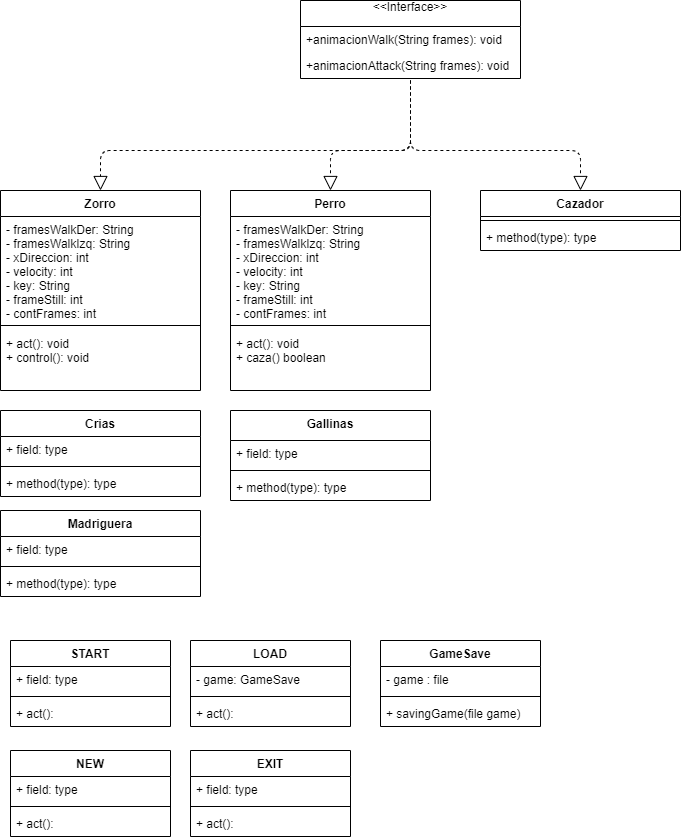

The diagram above was exported from draw.io. Its source (the exported page's mxGraphModel, read from the mxfile embedded in the PNG):
<mxGraphModel dx="828" dy="452" grid="1" gridSize="10" guides="1" tooltips="1" connect="1" arrows="1" fold="1" page="1" pageScale="1" pageWidth="850" pageHeight="1100" background="#ffffff" math="0" shadow="0">
  <root>
    <mxCell id="0" />
    <mxCell id="1" parent="0" />
    <mxCell id="Y02dfjkuMEHRkrUEF5Z7-1" value="Zorro" style="swimlane;fontStyle=1;align=center;verticalAlign=top;childLayout=stackLayout;horizontal=1;startSize=26;horizontalStack=0;resizeParent=1;resizeParentMax=0;resizeLast=0;collapsible=1;marginBottom=0;" parent="1" vertex="1">
      <mxGeometry x="40" y="200" width="200" height="200" as="geometry" />
    </mxCell>
    <mxCell id="Y02dfjkuMEHRkrUEF5Z7-2" value="- framesWalkDer: String&#10;- framesWalkIzq: String&#10;- xDireccion: int&#10;- velocity: int&#10;- key: String&#10;- frameStill: int&#10;- contFrames: int&#10;&#10;" style="text;strokeColor=none;fillColor=none;align=left;verticalAlign=top;spacingLeft=4;spacingRight=4;overflow=hidden;rotatable=0;points=[[0,0.5],[1,0.5]];portConstraint=eastwest;" parent="Y02dfjkuMEHRkrUEF5Z7-1" vertex="1">
      <mxGeometry y="26" width="200" height="104" as="geometry" />
    </mxCell>
    <mxCell id="Y02dfjkuMEHRkrUEF5Z7-3" value="" style="line;strokeWidth=1;fillColor=none;align=left;verticalAlign=middle;spacingTop=-1;spacingLeft=3;spacingRight=3;rotatable=0;labelPosition=right;points=[];portConstraint=eastwest;" parent="Y02dfjkuMEHRkrUEF5Z7-1" vertex="1">
      <mxGeometry y="130" width="200" height="10" as="geometry" />
    </mxCell>
    <mxCell id="Y02dfjkuMEHRkrUEF5Z7-4" value="+ act(): void&#10;+ control(): void" style="text;strokeColor=none;fillColor=none;align=left;verticalAlign=top;spacingLeft=4;spacingRight=4;overflow=hidden;rotatable=0;points=[[0,0.5],[1,0.5]];portConstraint=eastwest;" parent="Y02dfjkuMEHRkrUEF5Z7-1" vertex="1">
      <mxGeometry y="140" width="200" height="60" as="geometry" />
    </mxCell>
    <mxCell id="Y02dfjkuMEHRkrUEF5Z7-10" value="Perro" style="swimlane;fontStyle=1;align=center;verticalAlign=top;childLayout=stackLayout;horizontal=1;startSize=26;horizontalStack=0;resizeParent=1;resizeParentMax=0;resizeLast=0;collapsible=1;marginBottom=0;" parent="1" vertex="1">
      <mxGeometry x="270" y="200" width="200" height="200" as="geometry" />
    </mxCell>
    <mxCell id="Y02dfjkuMEHRkrUEF5Z7-11" value="- framesWalkDer: String&#10;- framesWalkIzq: String&#10;- xDireccion: int&#10;- velocity: int&#10;- key: String&#10;- frameStill: int&#10;- contFrames: int&#10;&#10;" style="text;strokeColor=none;fillColor=none;align=left;verticalAlign=top;spacingLeft=4;spacingRight=4;overflow=hidden;rotatable=0;points=[[0,0.5],[1,0.5]];portConstraint=eastwest;" parent="Y02dfjkuMEHRkrUEF5Z7-10" vertex="1">
      <mxGeometry y="26" width="200" height="104" as="geometry" />
    </mxCell>
    <mxCell id="Y02dfjkuMEHRkrUEF5Z7-12" value="" style="line;strokeWidth=1;fillColor=none;align=left;verticalAlign=middle;spacingTop=-1;spacingLeft=3;spacingRight=3;rotatable=0;labelPosition=right;points=[];portConstraint=eastwest;" parent="Y02dfjkuMEHRkrUEF5Z7-10" vertex="1">
      <mxGeometry y="130" width="200" height="10" as="geometry" />
    </mxCell>
    <mxCell id="Y02dfjkuMEHRkrUEF5Z7-13" value="+ act(): void&#10;+ caza() boolean" style="text;strokeColor=none;fillColor=none;align=left;verticalAlign=top;spacingLeft=4;spacingRight=4;overflow=hidden;rotatable=0;points=[[0,0.5],[1,0.5]];portConstraint=eastwest;" parent="Y02dfjkuMEHRkrUEF5Z7-10" vertex="1">
      <mxGeometry y="140" width="200" height="60" as="geometry" />
    </mxCell>
    <mxCell id="Y02dfjkuMEHRkrUEF5Z7-14" value="Cazador" style="swimlane;fontStyle=1;align=center;verticalAlign=top;childLayout=stackLayout;horizontal=1;startSize=26;horizontalStack=0;resizeParent=1;resizeParentMax=0;resizeLast=0;collapsible=1;marginBottom=0;" parent="1" vertex="1">
      <mxGeometry x="520" y="200" width="200" height="60" as="geometry" />
    </mxCell>
    <mxCell id="Y02dfjkuMEHRkrUEF5Z7-16" value="" style="line;strokeWidth=1;fillColor=none;align=left;verticalAlign=middle;spacingTop=-1;spacingLeft=3;spacingRight=3;rotatable=0;labelPosition=right;points=[];portConstraint=eastwest;" parent="Y02dfjkuMEHRkrUEF5Z7-14" vertex="1">
      <mxGeometry y="26" width="200" height="8" as="geometry" />
    </mxCell>
    <mxCell id="Y02dfjkuMEHRkrUEF5Z7-17" value="+ method(type): type" style="text;strokeColor=none;fillColor=none;align=left;verticalAlign=top;spacingLeft=4;spacingRight=4;overflow=hidden;rotatable=0;points=[[0,0.5],[1,0.5]];portConstraint=eastwest;" parent="Y02dfjkuMEHRkrUEF5Z7-14" vertex="1">
      <mxGeometry y="34" width="200" height="26" as="geometry" />
    </mxCell>
    <mxCell id="Y02dfjkuMEHRkrUEF5Z7-18" value="Crias" style="swimlane;fontStyle=1;align=center;verticalAlign=top;childLayout=stackLayout;horizontal=1;startSize=26;horizontalStack=0;resizeParent=1;resizeParentMax=0;resizeLast=0;collapsible=1;marginBottom=0;" parent="1" vertex="1">
      <mxGeometry x="40" y="420" width="200" height="86" as="geometry" />
    </mxCell>
    <mxCell id="Y02dfjkuMEHRkrUEF5Z7-19" value="+ field: type" style="text;strokeColor=none;fillColor=none;align=left;verticalAlign=top;spacingLeft=4;spacingRight=4;overflow=hidden;rotatable=0;points=[[0,0.5],[1,0.5]];portConstraint=eastwest;" parent="Y02dfjkuMEHRkrUEF5Z7-18" vertex="1">
      <mxGeometry y="26" width="200" height="26" as="geometry" />
    </mxCell>
    <mxCell id="Y02dfjkuMEHRkrUEF5Z7-20" value="" style="line;strokeWidth=1;fillColor=none;align=left;verticalAlign=middle;spacingTop=-1;spacingLeft=3;spacingRight=3;rotatable=0;labelPosition=right;points=[];portConstraint=eastwest;" parent="Y02dfjkuMEHRkrUEF5Z7-18" vertex="1">
      <mxGeometry y="52" width="200" height="8" as="geometry" />
    </mxCell>
    <mxCell id="Y02dfjkuMEHRkrUEF5Z7-21" value="+ method(type): type" style="text;strokeColor=none;fillColor=none;align=left;verticalAlign=top;spacingLeft=4;spacingRight=4;overflow=hidden;rotatable=0;points=[[0,0.5],[1,0.5]];portConstraint=eastwest;" parent="Y02dfjkuMEHRkrUEF5Z7-18" vertex="1">
      <mxGeometry y="60" width="200" height="26" as="geometry" />
    </mxCell>
    <mxCell id="Y02dfjkuMEHRkrUEF5Z7-22" value="Gallinas" style="swimlane;fontStyle=1;align=center;verticalAlign=top;childLayout=stackLayout;horizontal=1;startSize=30;horizontalStack=0;resizeParent=1;resizeParentMax=0;resizeLast=0;collapsible=1;marginBottom=0;" parent="1" vertex="1">
      <mxGeometry x="270" y="420" width="200" height="90" as="geometry" />
    </mxCell>
    <mxCell id="Y02dfjkuMEHRkrUEF5Z7-23" value="+ field: type" style="text;strokeColor=none;fillColor=none;align=left;verticalAlign=top;spacingLeft=4;spacingRight=4;overflow=hidden;rotatable=0;points=[[0,0.5],[1,0.5]];portConstraint=eastwest;" parent="Y02dfjkuMEHRkrUEF5Z7-22" vertex="1">
      <mxGeometry y="30" width="200" height="26" as="geometry" />
    </mxCell>
    <mxCell id="Y02dfjkuMEHRkrUEF5Z7-24" value="" style="line;strokeWidth=1;fillColor=none;align=left;verticalAlign=middle;spacingTop=-1;spacingLeft=3;spacingRight=3;rotatable=0;labelPosition=right;points=[];portConstraint=eastwest;" parent="Y02dfjkuMEHRkrUEF5Z7-22" vertex="1">
      <mxGeometry y="56" width="200" height="8" as="geometry" />
    </mxCell>
    <mxCell id="Y02dfjkuMEHRkrUEF5Z7-25" value="+ method(type): type" style="text;strokeColor=none;fillColor=none;align=left;verticalAlign=top;spacingLeft=4;spacingRight=4;overflow=hidden;rotatable=0;points=[[0,0.5],[1,0.5]];portConstraint=eastwest;" parent="Y02dfjkuMEHRkrUEF5Z7-22" vertex="1">
      <mxGeometry y="64" width="200" height="26" as="geometry" />
    </mxCell>
    <mxCell id="--RggvDecuXnd9Wx_Jno-1" value="&lt;&lt;Interface&gt;&gt;&#10;" style="swimlane;fontStyle=0;childLayout=stackLayout;horizontal=1;startSize=26;fillColor=none;horizontalStack=0;resizeParent=1;resizeParentMax=0;resizeLast=0;collapsible=1;marginBottom=0;" vertex="1" parent="1">
      <mxGeometry x="340" y="10" width="220" height="78" as="geometry" />
    </mxCell>
    <mxCell id="--RggvDecuXnd9Wx_Jno-2" value="+animacionWalk(String frames): void" style="text;strokeColor=none;fillColor=none;align=left;verticalAlign=top;spacingLeft=4;spacingRight=4;overflow=hidden;rotatable=0;points=[[0,0.5],[1,0.5]];portConstraint=eastwest;" vertex="1" parent="--RggvDecuXnd9Wx_Jno-1">
      <mxGeometry y="26" width="220" height="26" as="geometry" />
    </mxCell>
    <mxCell id="--RggvDecuXnd9Wx_Jno-3" value="+animacionAttack(String frames): void" style="text;strokeColor=none;fillColor=none;align=left;verticalAlign=top;spacingLeft=4;spacingRight=4;overflow=hidden;rotatable=0;points=[[0,0.5],[1,0.5]];portConstraint=eastwest;" vertex="1" parent="--RggvDecuXnd9Wx_Jno-1">
      <mxGeometry y="52" width="220" height="26" as="geometry" />
    </mxCell>
    <mxCell id="Y02dfjkuMEHRkrUEF5Z7-26" value="Madriguera" style="swimlane;fontStyle=1;align=center;verticalAlign=top;childLayout=stackLayout;horizontal=1;startSize=26;horizontalStack=0;resizeParent=1;resizeParentMax=0;resizeLast=0;collapsible=1;marginBottom=0;" parent="1" vertex="1">
      <mxGeometry x="40" y="520" width="200" height="86" as="geometry" />
    </mxCell>
    <mxCell id="Y02dfjkuMEHRkrUEF5Z7-27" value="+ field: type" style="text;strokeColor=none;fillColor=none;align=left;verticalAlign=top;spacingLeft=4;spacingRight=4;overflow=hidden;rotatable=0;points=[[0,0.5],[1,0.5]];portConstraint=eastwest;" parent="Y02dfjkuMEHRkrUEF5Z7-26" vertex="1">
      <mxGeometry y="26" width="200" height="26" as="geometry" />
    </mxCell>
    <mxCell id="Y02dfjkuMEHRkrUEF5Z7-28" value="" style="line;strokeWidth=1;fillColor=none;align=left;verticalAlign=middle;spacingTop=-1;spacingLeft=3;spacingRight=3;rotatable=0;labelPosition=right;points=[];portConstraint=eastwest;" parent="Y02dfjkuMEHRkrUEF5Z7-26" vertex="1">
      <mxGeometry y="52" width="200" height="8" as="geometry" />
    </mxCell>
    <mxCell id="Y02dfjkuMEHRkrUEF5Z7-29" value="+ method(type): type" style="text;strokeColor=none;fillColor=none;align=left;verticalAlign=top;spacingLeft=4;spacingRight=4;overflow=hidden;rotatable=0;points=[[0,0.5],[1,0.5]];portConstraint=eastwest;" parent="Y02dfjkuMEHRkrUEF5Z7-26" vertex="1">
      <mxGeometry y="60" width="200" height="26" as="geometry" />
    </mxCell>
    <mxCell id="Y02dfjkuMEHRkrUEF5Z7-30" value="START&#10;" style="swimlane;fontStyle=1;align=center;verticalAlign=top;childLayout=stackLayout;horizontal=1;startSize=26;horizontalStack=0;resizeParent=1;resizeParentMax=0;resizeLast=0;collapsible=1;marginBottom=0;" parent="1" vertex="1">
      <mxGeometry x="50" y="650" width="160" height="86" as="geometry" />
    </mxCell>
    <mxCell id="Y02dfjkuMEHRkrUEF5Z7-31" value="+ field: type" style="text;strokeColor=none;fillColor=none;align=left;verticalAlign=top;spacingLeft=4;spacingRight=4;overflow=hidden;rotatable=0;points=[[0,0.5],[1,0.5]];portConstraint=eastwest;" parent="Y02dfjkuMEHRkrUEF5Z7-30" vertex="1">
      <mxGeometry y="26" width="160" height="26" as="geometry" />
    </mxCell>
    <mxCell id="Y02dfjkuMEHRkrUEF5Z7-32" value="" style="line;strokeWidth=1;fillColor=none;align=left;verticalAlign=middle;spacingTop=-1;spacingLeft=3;spacingRight=3;rotatable=0;labelPosition=right;points=[];portConstraint=eastwest;" parent="Y02dfjkuMEHRkrUEF5Z7-30" vertex="1">
      <mxGeometry y="52" width="160" height="8" as="geometry" />
    </mxCell>
    <mxCell id="Y02dfjkuMEHRkrUEF5Z7-33" value="+ act():" style="text;strokeColor=none;fillColor=none;align=left;verticalAlign=top;spacingLeft=4;spacingRight=4;overflow=hidden;rotatable=0;points=[[0,0.5],[1,0.5]];portConstraint=eastwest;" parent="Y02dfjkuMEHRkrUEF5Z7-30" vertex="1">
      <mxGeometry y="60" width="160" height="26" as="geometry" />
    </mxCell>
    <mxCell id="Y02dfjkuMEHRkrUEF5Z7-34" value="LOAD" style="swimlane;fontStyle=1;align=center;verticalAlign=top;childLayout=stackLayout;horizontal=1;startSize=26;horizontalStack=0;resizeParent=1;resizeParentMax=0;resizeLast=0;collapsible=1;marginBottom=0;" parent="1" vertex="1">
      <mxGeometry x="230" y="650" width="160" height="86" as="geometry" />
    </mxCell>
    <mxCell id="Y02dfjkuMEHRkrUEF5Z7-35" value="- game: GameSave" style="text;strokeColor=none;fillColor=none;align=left;verticalAlign=top;spacingLeft=4;spacingRight=4;overflow=hidden;rotatable=0;points=[[0,0.5],[1,0.5]];portConstraint=eastwest;" parent="Y02dfjkuMEHRkrUEF5Z7-34" vertex="1">
      <mxGeometry y="26" width="160" height="26" as="geometry" />
    </mxCell>
    <mxCell id="Y02dfjkuMEHRkrUEF5Z7-36" value="" style="line;strokeWidth=1;fillColor=none;align=left;verticalAlign=middle;spacingTop=-1;spacingLeft=3;spacingRight=3;rotatable=0;labelPosition=right;points=[];portConstraint=eastwest;" parent="Y02dfjkuMEHRkrUEF5Z7-34" vertex="1">
      <mxGeometry y="52" width="160" height="8" as="geometry" />
    </mxCell>
    <mxCell id="Y02dfjkuMEHRkrUEF5Z7-37" value="+ act():" style="text;strokeColor=none;fillColor=none;align=left;verticalAlign=top;spacingLeft=4;spacingRight=4;overflow=hidden;rotatable=0;points=[[0,0.5],[1,0.5]];portConstraint=eastwest;" parent="Y02dfjkuMEHRkrUEF5Z7-34" vertex="1">
      <mxGeometry y="60" width="160" height="26" as="geometry" />
    </mxCell>
    <mxCell id="Y02dfjkuMEHRkrUEF5Z7-46" value="GameSave" style="swimlane;fontStyle=1;align=center;verticalAlign=top;childLayout=stackLayout;horizontal=1;startSize=26;horizontalStack=0;resizeParent=1;resizeParentMax=0;resizeLast=0;collapsible=1;marginBottom=0;" parent="1" vertex="1">
      <mxGeometry x="420" y="650" width="160" height="86" as="geometry" />
    </mxCell>
    <mxCell id="Y02dfjkuMEHRkrUEF5Z7-47" value="- game : file" style="text;strokeColor=none;fillColor=none;align=left;verticalAlign=top;spacingLeft=4;spacingRight=4;overflow=hidden;rotatable=0;points=[[0,0.5],[1,0.5]];portConstraint=eastwest;" parent="Y02dfjkuMEHRkrUEF5Z7-46" vertex="1">
      <mxGeometry y="26" width="160" height="26" as="geometry" />
    </mxCell>
    <mxCell id="Y02dfjkuMEHRkrUEF5Z7-48" value="" style="line;strokeWidth=1;fillColor=none;align=left;verticalAlign=middle;spacingTop=-1;spacingLeft=3;spacingRight=3;rotatable=0;labelPosition=right;points=[];portConstraint=eastwest;" parent="Y02dfjkuMEHRkrUEF5Z7-46" vertex="1">
      <mxGeometry y="52" width="160" height="8" as="geometry" />
    </mxCell>
    <mxCell id="Y02dfjkuMEHRkrUEF5Z7-49" value="+ savingGame(file game)" style="text;strokeColor=none;fillColor=none;align=left;verticalAlign=top;spacingLeft=4;spacingRight=4;overflow=hidden;rotatable=0;points=[[0,0.5],[1,0.5]];portConstraint=eastwest;" parent="Y02dfjkuMEHRkrUEF5Z7-46" vertex="1">
      <mxGeometry y="60" width="160" height="26" as="geometry" />
    </mxCell>
    <mxCell id="Y02dfjkuMEHRkrUEF5Z7-42" value="EXIT" style="swimlane;fontStyle=1;align=center;verticalAlign=top;childLayout=stackLayout;horizontal=1;startSize=26;horizontalStack=0;resizeParent=1;resizeParentMax=0;resizeLast=0;collapsible=1;marginBottom=0;" parent="1" vertex="1">
      <mxGeometry x="230" y="760" width="160" height="86" as="geometry" />
    </mxCell>
    <mxCell id="Y02dfjkuMEHRkrUEF5Z7-43" value="+ field: type" style="text;strokeColor=none;fillColor=none;align=left;verticalAlign=top;spacingLeft=4;spacingRight=4;overflow=hidden;rotatable=0;points=[[0,0.5],[1,0.5]];portConstraint=eastwest;" parent="Y02dfjkuMEHRkrUEF5Z7-42" vertex="1">
      <mxGeometry y="26" width="160" height="26" as="geometry" />
    </mxCell>
    <mxCell id="Y02dfjkuMEHRkrUEF5Z7-44" value="" style="line;strokeWidth=1;fillColor=none;align=left;verticalAlign=middle;spacingTop=-1;spacingLeft=3;spacingRight=3;rotatable=0;labelPosition=right;points=[];portConstraint=eastwest;" parent="Y02dfjkuMEHRkrUEF5Z7-42" vertex="1">
      <mxGeometry y="52" width="160" height="8" as="geometry" />
    </mxCell>
    <mxCell id="Y02dfjkuMEHRkrUEF5Z7-45" value="+ act():" style="text;strokeColor=none;fillColor=none;align=left;verticalAlign=top;spacingLeft=4;spacingRight=4;overflow=hidden;rotatable=0;points=[[0,0.5],[1,0.5]];portConstraint=eastwest;" parent="Y02dfjkuMEHRkrUEF5Z7-42" vertex="1">
      <mxGeometry y="60" width="160" height="26" as="geometry" />
    </mxCell>
    <mxCell id="Y02dfjkuMEHRkrUEF5Z7-38" value="NEW" style="swimlane;fontStyle=1;align=center;verticalAlign=top;childLayout=stackLayout;horizontal=1;startSize=26;horizontalStack=0;resizeParent=1;resizeParentMax=0;resizeLast=0;collapsible=1;marginBottom=0;" parent="1" vertex="1">
      <mxGeometry x="50" y="760" width="160" height="86" as="geometry" />
    </mxCell>
    <mxCell id="Y02dfjkuMEHRkrUEF5Z7-39" value="+ field: type" style="text;strokeColor=none;fillColor=none;align=left;verticalAlign=top;spacingLeft=4;spacingRight=4;overflow=hidden;rotatable=0;points=[[0,0.5],[1,0.5]];portConstraint=eastwest;" parent="Y02dfjkuMEHRkrUEF5Z7-38" vertex="1">
      <mxGeometry y="26" width="160" height="26" as="geometry" />
    </mxCell>
    <mxCell id="Y02dfjkuMEHRkrUEF5Z7-40" value="" style="line;strokeWidth=1;fillColor=none;align=left;verticalAlign=middle;spacingTop=-1;spacingLeft=3;spacingRight=3;rotatable=0;labelPosition=right;points=[];portConstraint=eastwest;" parent="Y02dfjkuMEHRkrUEF5Z7-38" vertex="1">
      <mxGeometry y="52" width="160" height="8" as="geometry" />
    </mxCell>
    <mxCell id="Y02dfjkuMEHRkrUEF5Z7-41" value="+ act():" style="text;strokeColor=none;fillColor=none;align=left;verticalAlign=top;spacingLeft=4;spacingRight=4;overflow=hidden;rotatable=0;points=[[0,0.5],[1,0.5]];portConstraint=eastwest;" parent="Y02dfjkuMEHRkrUEF5Z7-38" vertex="1">
      <mxGeometry y="60" width="160" height="26" as="geometry" />
    </mxCell>
    <mxCell id="--RggvDecuXnd9Wx_Jno-5" value="" style="endArrow=block;dashed=1;endFill=0;endSize=12;html=1;entryX=0.5;entryY=0;entryDx=0;entryDy=0;" edge="1" parent="1" target="Y02dfjkuMEHRkrUEF5Z7-14">
      <mxGeometry width="160" relative="1" as="geometry">
        <mxPoint x="450" y="90" as="sourcePoint" />
        <mxPoint x="500" y="220" as="targetPoint" />
        <Array as="points">
          <mxPoint x="450" y="160" />
          <mxPoint x="620" y="160" />
        </Array>
      </mxGeometry>
    </mxCell>
    <mxCell id="--RggvDecuXnd9Wx_Jno-7" value="" style="endArrow=block;dashed=1;endFill=0;endSize=12;html=1;entryX=0.5;entryY=0;entryDx=0;entryDy=0;exitX=0.5;exitY=1.077;exitDx=0;exitDy=0;exitPerimeter=0;" edge="1" parent="1" source="--RggvDecuXnd9Wx_Jno-3" target="Y02dfjkuMEHRkrUEF5Z7-1">
      <mxGeometry width="160" relative="1" as="geometry">
        <mxPoint x="480" y="120" as="sourcePoint" />
        <mxPoint x="500" y="220" as="targetPoint" />
        <Array as="points">
          <mxPoint x="450" y="160" />
          <mxPoint x="140" y="160" />
        </Array>
      </mxGeometry>
    </mxCell>
    <mxCell id="--RggvDecuXnd9Wx_Jno-8" value="" style="endArrow=block;dashed=1;endFill=0;endSize=12;html=1;entryX=0.5;entryY=0;entryDx=0;entryDy=0;" edge="1" parent="1" target="Y02dfjkuMEHRkrUEF5Z7-10">
      <mxGeometry width="160" relative="1" as="geometry">
        <mxPoint x="450" y="90" as="sourcePoint" />
        <mxPoint x="500" y="220" as="targetPoint" />
        <Array as="points">
          <mxPoint x="450" y="160" />
          <mxPoint x="370" y="160" />
        </Array>
      </mxGeometry>
    </mxCell>
  </root>
</mxGraphModel>